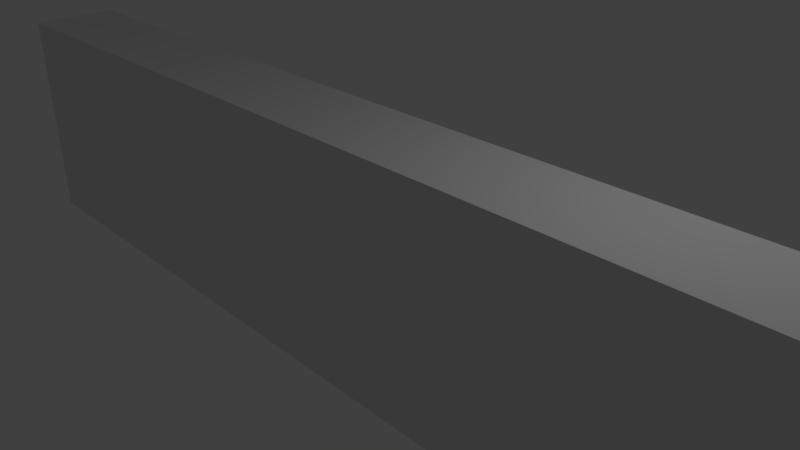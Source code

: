 # Source: parede.blend  (saved by Blender 2.79.0; exported with 4.5.12 LTS)
import bpy
from mathutils import Matrix  # noqa: F401  (used for matrix-valued properties, if any)

bpy.ops.wm.read_factory_settings(use_empty=True)
scene = bpy.context.scene
scene.name = 'Scene'

# ---- collections
col_collection_1 = bpy.data.collections.new('Collection 1'); scene.collection.children.link(col_collection_1)

# ---- materials (node trees are filled in below, after node groups)
mat_material = bpy.data.materials.new('Material')
mat_material.alpha_threshold = 0.0
mat_material.use_transparent_shadow = False
mat_material.roughness = 0.5
mat_material.line_color = (0.0, 0.0, 0.0, 1.0)

# ---- material node trees

# ---- world
world_world = bpy.data.worlds.new('World'); scene.world = world_world
world_world.color = (0.05088, 0.05088, 0.05088)
world_world.use_sun_shadow = False
world_world.sun_shadow_jitter_overblur = 0.0
world_world.cycles.sampling_method = 'MANUAL'

# ---- cameras
cam_camera = bpy.data.cameras.new('Camera')
cam_camera.clip_end = 100.0
cam_camera.lens = 35.0
cam_camera.sensor_width = 32.0
cam_camera.sensor_height = 18.0
cam_camera.ortho_scale = 7.314
cam_camera.dof.focus_distance = 0.0
cam_camera.dof.aperture_fstop = 128.0

# ---- lights
light_lamp = bpy.data.lights.new('Lamp', 'POINT')
light_lamp.transmission_factor = 0.0
light_lamp.cutoff_distance = 30.0
light_lamp.energy = 100.0
light_lamp.shadow_buffer_clip_start = 1.001
light_lamp.shadow_soft_size = 0.1
light_lamp.shadow_maximum_resolution = 0.006
light_lamp.use_absolute_resolution = True

# ---- meshes
me_cube = bpy.data.meshes.new('Cube')
me_cube.from_pydata([(7.856, 0.6833, -1.718), (7.856, -0.6833, -1.718), (-7.856, -0.6833, -1.718), (-7.856, 0.6833, -1.718), (7.856, 0.6833, 1.718), (7.856, -0.6833, 1.718), (-7.856, -0.6833, 1.718), (-7.856, 0.6833, 1.718)], [], [(0, 1, 2, 3), (4, 7, 6, 5), (0, 4, 5, 1), (1, 5, 6, 2), (2, 6, 7, 3), (4, 0, 3, 7)])
_uv = me_cube.uv_layers.new(name='UVMap')
_uv.uv.foreach_set('vector', [0.836, 0.4423, 0.836, 0.5028, 0.1404, 0.5028, 0.1404, 0.4423, 0.836, 0.2902, 0.1404, 0.2902, 0.1404, 0.2297, 0.836, 0.2297, 0.836, 0.4423, 0.9881, 0.4423, 0.9881, 0.5028, 0.836, 0.5028, 0.836, 0.07758, 0.836, 0.2297, 0.1404, 0.2297, 0.1404, 0.07758, 0.1404, 0.5028, -0.01175, 0.5028, -0.01175, 0.4423, 0.1404, 0.4423, 0.836, 0.2902, 0.836, 0.4423, 0.1404, 0.4423, 0.1404, 0.2902])
me_cube.materials.append(mat_material)
me_cube.use_remesh_preserve_volume = False
me_cube.use_remesh_preserve_attributes = False
me_cube.use_mirror_vertex_groups = False
me_cube.update()

# ---- objects
ob_cube = bpy.data.objects.new('Cube', me_cube)
ob_lamp = bpy.data.objects.new('Lamp', light_lamp)
ob_camera = bpy.data.objects.new('Camera', cam_camera)

# ---- transforms, parenting, visibility, modifiers, constraints
ob_cube.location = (0.0, 0.0, 0.0)
ob_cube.lock_rotations_4d = False
ob_cube.empty_display_type = 'ARROWS'
ob_cube.lineart.crease_threshold = 0.0
ob_lamp.location = (4.076, 1.005, 5.904)
ob_lamp.rotation_euler = (0.6503, 0.05522, 1.866)
ob_lamp.lock_rotations_4d = False
ob_lamp.empty_display_type = 'ARROWS'
ob_lamp.color = (0.0, 0.0, 0.0, 0.0)
ob_lamp.lineart.crease_threshold = 0.0
ob_camera.location = (7.481, -6.508, 5.344)
ob_camera.rotation_euler = (1.109, 0.0, 0.8149)
ob_camera.lock_rotations_4d = False
ob_camera.empty_display_type = 'ARROWS'
ob_camera.color = (0.0, 0.0, 0.0, 0.0)
ob_camera.display_type = 'WIRE'
ob_camera.lineart.crease_threshold = 0.0

# ---- collection membership
col_collection_1.objects.link(ob_cube)
col_collection_1.objects.link(ob_lamp)
col_collection_1.objects.link(ob_camera)

# ---- scene / render settings (as saved in the file)
scene.camera = ob_camera
scene.frame_start = 1; scene.frame_end = 250; scene.frame_set(1)
scene.render.engine = 'BLENDER_EEVEE_NEXT'
scene.render.resolution_percentage = 50
scene.render.dither_intensity = 0.0
scene.cycles.use_denoising = False
scene.cycles.samples = 128
scene.cycles.sampling_pattern = 'TABULATED_SOBOL'
scene.cycles.use_adaptive_sampling = False
scene.cycles.use_light_tree = False
scene.cycles.blur_glossy = 0.0
scene.cycles.sample_clamp_indirect = 0.0
scene.view_settings.view_transform = 'Standard'
bpy.context.view_layer.update()
